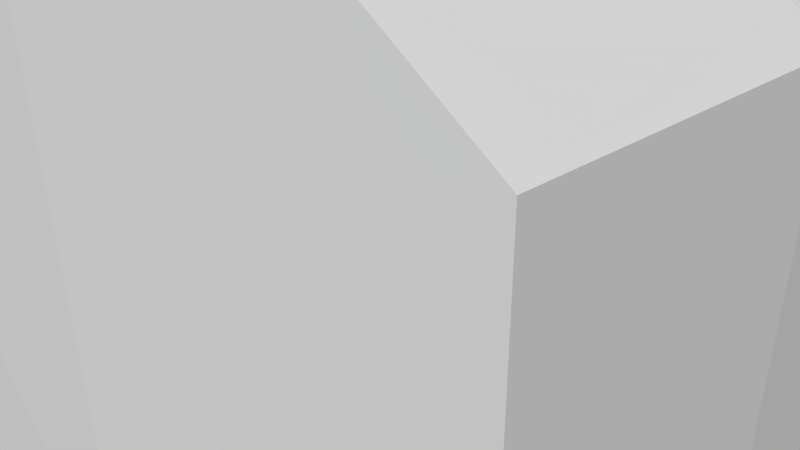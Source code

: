 # Source: RialCasa.blend  (saved by Blender 2.76.0; exported with 4.5.12 LTS)
import bpy
from mathutils import Matrix  # noqa: F401  (used for matrix-valued properties, if any)

bpy.ops.wm.read_factory_settings(use_empty=True)
scene = bpy.context.scene
scene.name = 'Scene'

# ---- collections
col_collection_1 = bpy.data.collections.new('Collection 1'); scene.collection.children.link(col_collection_1)

# ---- world
world_world = bpy.data.worlds.new('World'); scene.world = world_world
world_world.color = (0.05088, 0.05088, 0.05088)
world_world.use_sun_shadow = False
world_world.sun_shadow_jitter_overblur = 0.0
world_world.cycles.sampling_method = 'MANUAL'
world_world.cycles.sample_map_resolution = 256

# ---- cameras
cam_camera = bpy.data.cameras.new('Camera')
cam_camera.clip_end = 100.0
cam_camera.lens = 35.0
cam_camera.sensor_width = 32.0
cam_camera.sensor_height = 18.0
cam_camera.ortho_scale = 7.314
cam_camera.dof.focus_distance = 0.0
cam_camera.dof.aperture_fstop = 128.0

# ---- meshes
me_cube = bpy.data.meshes.new('Cube')
me_cube.from_pydata([(1.188, 1.731, -1.124), (1.307, -0.869, -1.075), (-1.488, -1.098, -1.173), (-1.546, 1.525, -1.187), (1.188, 1.731, 0.8759), (1.307, -0.869, 0.9253), (-1.488, -1.098, 0.8274), (-1.607, 1.502, 0.778), (-0.2214, 1.573, -1.15), (-0.1022, -1.027, -1.101), (-0.2122, 1.597, 1.968), (-0.09303, -1.003, 2.018), (1.307, 0.1881, -1.075), (-1.488, -0.04096, -1.173), (1.307, 0.1881, 0.9253), (-1.488, -0.04096, 0.8274), (-0.09303, 0.05427, 2.018), (-0.1022, 0.03054, -1.101), (-0.09639, -1.012, 0.8776), (-1.607, 1.502, 0.7672), (-0.2156, 1.588, 0.8164), (-0.2193, 1.579, -0.4269), (1.188, 1.731, -0.39), (-1.607, 1.502, -0.4656), (0.08362, 1.611, -0.419), (0.09108, 1.608, -1.144), (-0.509, 1.563, -0.435), (-0.4865, 1.56, -1.164), (0.6887, 1.677, -0.4031), (0.6948, 1.681, 0.855), (1.188, 1.731, 0.3006), (-0.2172, 1.584, 0.2787), (0.6921, 1.679, 0.2928), (0.2733, 1.635, 0.2863), (0.2691, 1.637, 0.8369)], [], [(17, 9, 2, 13), (16, 15, 6, 11), (12, 14, 5, 1), (9, 18, 6, 2), (13, 15, 7, 19, 23, 3), (21, 8, 27, 26), (22, 0, 25, 24, 28), (1, 5, 18, 9), (14, 16, 11, 5), (12, 1, 9, 17), (0, 12, 17, 8, 25), (4, 10, 16, 14), (2, 6, 15, 13), (0, 22, 30, 4, 14, 12), (10, 7, 15, 16), (8, 17, 13, 3, 27), (18, 11, 6), (5, 11, 18), (10, 20, 19, 7), (10, 4, 29, 34, 20), (20, 31, 21, 26, 23, 19), (30, 22, 28, 32), (24, 25, 8, 21), (26, 27, 3, 23), (32, 28, 24, 21, 31, 33), (34, 33, 31, 20), (4, 30, 32, 29), (29, 32, 33, 34)])
_uv = me_cube.uv_layers.new(name='UVMap')
_uv.uv.foreach_set('vector', [0.7989, 0.7273, 0.666, 0.7144, 0.6707, 0.4977, 0.8036, 0.5106, 0.3759, 0.1949, 0.3662, 0.7481, -0.03041, 0.7544, -0.02068, 0.2013, 0.2718, -0.3565, 0.2718, 1.203, -0.8118, 1.265, -0.8118, -0.3456, 0.4589, -0.8229, 0.5024, 0.9105, -0.4859, 0.8885, -0.5248, -0.864, 0.02635, 1.573, 0.01078, 0.08821, 0.9391, 0.11, 0.9392, 0.118, 0.9488, 1.034, 0.9547, 1.595, 0.4868, 0.9974, 0.5, 0.01374, 0.7594, 0.007505, 0.7562, 0.9917, -0.7178, -0.009569, -0.7178, -0.5873, -0.01586, -0.6034, -0.0113, -0.03251, -0.3983, -0.01994, 1.463, -0.8222, 1.502, 0.9302, 0.5024, 0.9105, 0.4589, -0.8229, 0.4534, 0.07394, 0.4336, 0.9299, 0.02356, 0.9535, 0.04338, 0.09762, 0.8048, 0.9484, 0.672, 0.9355, 0.666, 0.7144, 0.7989, 0.7273, 1.0, 0.9484, 0.8048, 0.9484, 0.7989, 0.7273, 0.994, 0.7273, 0.9954, 0.7763, 1.055, 0.06998, 1.035, 0.9259, 0.4336, 0.9299, 0.4534, 0.07394, -0.6077, 1.584, -0.6232, 0.09839, 0.01078, 0.08821, 0.02635, 1.573, 1.86, -0.3669, 1.86, 0.2053, 1.86, 0.7436, 1.86, 1.192, 0.2718, 1.203, 0.2718, -0.3565, 0.9566, 0.2086, 0.9468, 0.7617, 0.3662, 0.7481, 0.3759, 0.1949, 0.994, 0.7273, 0.7989, 0.7273, 0.8036, 0.5106, 0.9987, 0.5106, 0.9949, 0.6858, 0.4738, 0.1162, 0.4988, 1.115, -0.5146, 0.09423, 1.474, 0.136, 0.4988, 1.115, 0.4738, 0.1162, 0.4589, 0.9628, 0.4752, 0.2624, 1.161, 0.2465, 1.161, 0.2531, 0.4589, 0.9628, -0.2188, 0.2846, 0.02511, 0.2768, 0.2356, 0.2701, 0.4752, 0.2624, 0.1796, 0.9398, 0.1808, 0.5166, 0.1824, -0.0388, 0.3669, -0.04512, 1.066, -0.06912, 1.066, 0.9012, -0.7178, 0.5339, -0.7178, -0.009569, -0.3983, -0.01994, -0.4005, 0.5278, 0.2379, 1.0, 0.2401, 0.0116, 0.5, 0.01374, 0.4868, 0.9974, 0.3669, -0.04512, 0.3529, -0.6188, 1.066, -0.6644, 1.066, -0.06912, -0.4005, 0.5278, -0.3983, -0.01994, -0.0113, -0.03251, 0.1824, -0.0388, 0.1808, 0.5166, -0.1328, 0.5226, -0.1302, 0.956, -0.1328, 0.5226, 0.1808, 0.5166, 0.1796, 0.9398, -0.7178, 0.9868, -0.7178, 0.5339, -0.4005, 0.5278, -0.4024, 0.9703, 0.1293, 0.7034, 0.09776, 0.06294, 0.9335, 0.05251, 0.9175, 0.7083])
me_cube.materials.append(None)
me_cube.use_remesh_preserve_volume = False
me_cube.use_remesh_preserve_attributes = False
me_cube.use_mirror_vertex_groups = False
me_cube.update()

# ---- objects
ob_cube = bpy.data.objects.new('Cube', me_cube)
ob_camera = bpy.data.objects.new('Camera', cam_camera)

# ---- transforms, parenting, visibility, modifiers, constraints
ob_cube.location = (0.0, 0.0, 0.0)
ob_cube.scale = (3.728, 3.728, 3.728)
ob_cube.lock_rotations_4d = False
ob_cube.empty_display_type = 'ARROWS'
ob_cube.lineart.crease_threshold = 0.0
ob_camera.location = (7.481, -6.508, 5.344)
ob_camera.rotation_euler = (1.109, 0.01082, 0.8149)
ob_camera.lock_rotations_4d = False
ob_camera.empty_display_type = 'ARROWS'
ob_camera.color = (0.0, 0.0, 0.0, 0.0)
ob_camera.display_type = 'WIRE'
ob_camera.lineart.crease_threshold = 0.0

# ---- collection membership
col_collection_1.objects.link(ob_cube)
col_collection_1.objects.link(ob_camera)

# ---- scene / render settings (as saved in the file)
scene.camera = ob_camera
scene.frame_start = 1; scene.frame_end = 250; scene.frame_set(1)
scene.render.engine = 'BLENDER_EEVEE_NEXT'
scene.render.resolution_percentage = 50
scene.render.dither_intensity = 0.0
scene.cycles.use_denoising = False
scene.cycles.samples = 10
scene.cycles.sampling_pattern = 'TABULATED_SOBOL'
scene.cycles.light_sampling_threshold = 0.0
scene.cycles.use_adaptive_sampling = False
scene.cycles.use_light_tree = False
scene.cycles.blur_glossy = 0.0
scene.cycles.pixel_filter_type = 'GAUSSIAN'
scene.cycles.sample_clamp_indirect = 0.0
scene.view_settings.view_transform = 'Standard'
bpy.context.view_layer.update()

# ---- added for rendering (the .blend has no usable light): sun
light_auto_sun = bpy.data.lights.new('AutoSun', 'SUN')
light_auto_sun.energy = 3.0
light_auto_sun.angle = 0.0523599
ob_auto_sun = bpy.data.objects.new('AutoSun', light_auto_sun)
scene.collection.objects.link(ob_auto_sun)
ob_auto_sun.rotation_euler = (0.872665, 0.174533, 0.523599)
bpy.context.view_layer.update()
